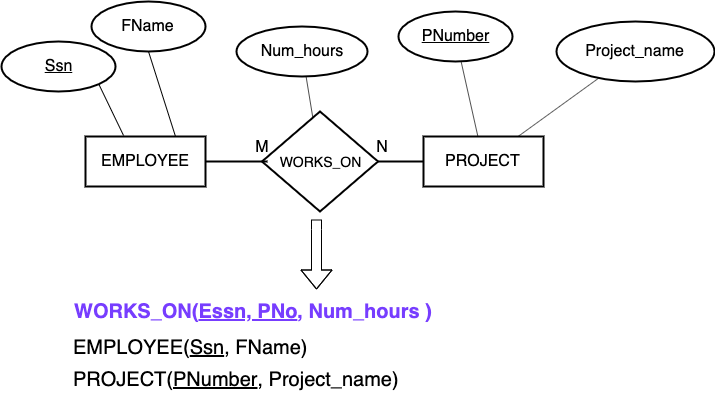

The diagram above was exported from draw.io. Its source (the exported page's mxGraphModel, read from the mxfile embedded in the PNG):
<mxGraphModel dx="932" dy="590" grid="1" gridSize="10" guides="1" tooltips="1" connect="1" arrows="1" fold="1" page="1" pageScale="1" pageWidth="827" pageHeight="1169" math="0" shadow="0">
  <root>
    <mxCell id="0" />
    <mxCell id="1" parent="0" />
    <mxCell id="yVpLkVPkTYECUh8DkX4--90" value="EMPLOYEE" style="html=1;fillColor=none;fontSize=16;strokeWidth=2;" parent="1" vertex="1">
      <mxGeometry x="94" y="175" width="120" height="50" as="geometry" />
    </mxCell>
    <mxCell id="yVpLkVPkTYECUh8DkX4--91" value="PROJECT" style="html=1;fillColor=none;fontSize=16;strokeWidth=2;" parent="1" vertex="1">
      <mxGeometry x="432" y="175" width="120" height="50" as="geometry" />
    </mxCell>
    <mxCell id="yVpLkVPkTYECUh8DkX4--93" value="WORKS_ON" style="shape=rhombus;strokeWidth=2;fontSize=17;perimeter=rhombusPerimeter;whiteSpace=wrap;html=1;align=center;fontSize=14;fillColor=none;" parent="1" vertex="1">
      <mxGeometry x="270.5" y="150" width="116" height="100" as="geometry" />
    </mxCell>
    <mxCell id="yVpLkVPkTYECUh8DkX4--94" value="" style="endArrow=none;html=1;exitX=1;exitY=0.5;exitDx=0;exitDy=0;endFill=0;strokeWidth=2;" parent="1" source="yVpLkVPkTYECUh8DkX4--90" edge="1">
      <mxGeometry width="50" height="50" relative="1" as="geometry">
        <mxPoint x="200.65584549074356" y="8.958327832184864" as="sourcePoint" />
        <mxPoint x="276" y="200" as="targetPoint" />
      </mxGeometry>
    </mxCell>
    <mxCell id="yVpLkVPkTYECUh8DkX4--95" value="" style="endArrow=none;html=1;entryX=0;entryY=0.5;entryDx=0;entryDy=0;endFill=0;strokeWidth=2;" parent="1" source="yVpLkVPkTYECUh8DkX4--93" target="yVpLkVPkTYECUh8DkX4--91" edge="1">
      <mxGeometry width="50" height="50" relative="1" as="geometry">
        <mxPoint x="380" y="200" as="sourcePoint" />
        <mxPoint x="286" y="210" as="targetPoint" />
      </mxGeometry>
    </mxCell>
    <mxCell id="yVpLkVPkTYECUh8DkX4--96" value="M" style="text;html=1;strokeColor=none;fillColor=none;align=center;verticalAlign=middle;whiteSpace=wrap;rounded=0;fontSize=16;" parent="1" vertex="1">
      <mxGeometry x="255.5" y="175" width="30" height="20" as="geometry" />
    </mxCell>
    <mxCell id="yVpLkVPkTYECUh8DkX4--97" value="N" style="text;html=1;strokeColor=none;fillColor=none;align=center;verticalAlign=middle;whiteSpace=wrap;rounded=0;fontSize=16;" parent="1" vertex="1">
      <mxGeometry x="376" y="175" width="30" height="20" as="geometry" />
    </mxCell>
    <mxCell id="yVpLkVPkTYECUh8DkX4--98" value="Num_hours" style="ellipse;whiteSpace=wrap;html=1;strokeWidth=2;fillColor=none;fontSize=16;" parent="1" vertex="1">
      <mxGeometry x="245" y="65" width="131" height="50" as="geometry" />
    </mxCell>
    <mxCell id="PgpCpTxEGu4RVDJ2l71C-1" value="" style="shape=flexArrow;endArrow=classic;html=1;" parent="1" edge="1">
      <mxGeometry width="50" height="50" relative="1" as="geometry">
        <mxPoint x="325" y="258" as="sourcePoint" />
        <mxPoint x="325" y="328" as="targetPoint" />
        <Array as="points">
          <mxPoint x="325" y="268" />
        </Array>
      </mxGeometry>
    </mxCell>
    <mxCell id="PgpCpTxEGu4RVDJ2l71C-2" value="EMPLOYEE(&lt;u&gt;Ssn&lt;/u&gt;, FName)" style="text;html=1;strokeColor=none;fillColor=none;align=left;verticalAlign=middle;whiteSpace=wrap;rounded=0;fontSize=20;" parent="1" vertex="1">
      <mxGeometry x="80" y="371" width="540" height="30" as="geometry" />
    </mxCell>
    <mxCell id="PgpCpTxEGu4RVDJ2l71C-5" value="Ssn" style="ellipse;whiteSpace=wrap;html=1;strokeWidth=2;fillColor=none;fontSize=16;fontStyle=4" parent="1" vertex="1">
      <mxGeometry x="10" y="80" width="114" height="50" as="geometry" />
    </mxCell>
    <mxCell id="PgpCpTxEGu4RVDJ2l71C-6" value="" style="endArrow=none;html=1;exitX=0.75;exitY=0;exitDx=0;exitDy=0;entryX=0.5;entryY=1;entryDx=0;entryDy=0;" parent="1" source="yVpLkVPkTYECUh8DkX4--90" target="PgpCpTxEGu4RVDJ2l71C-7" edge="1">
      <mxGeometry width="50" height="50" relative="1" as="geometry">
        <mxPoint x="149" y="175" as="sourcePoint" />
        <mxPoint x="199" y="125" as="targetPoint" />
      </mxGeometry>
    </mxCell>
    <mxCell id="PgpCpTxEGu4RVDJ2l71C-7" value="FName" style="ellipse;whiteSpace=wrap;html=1;strokeWidth=2;fillColor=none;fontSize=16;" parent="1" vertex="1">
      <mxGeometry x="100" y="40" width="114" height="50" as="geometry" />
    </mxCell>
    <mxCell id="PgpCpTxEGu4RVDJ2l71C-8" value="" style="endArrow=none;html=1;exitX=0.317;exitY=-0.02;exitDx=0;exitDy=0;entryX=1;entryY=1;entryDx=0;entryDy=0;exitPerimeter=0;" parent="1" source="yVpLkVPkTYECUh8DkX4--90" target="PgpCpTxEGu4RVDJ2l71C-5" edge="1">
      <mxGeometry width="50" height="50" relative="1" as="geometry">
        <mxPoint x="200" y="185" as="sourcePoint" />
        <mxPoint x="222" y="130" as="targetPoint" />
      </mxGeometry>
    </mxCell>
    <mxCell id="PgpCpTxEGu4RVDJ2l71C-9" value="" style="endArrow=none;html=1;" parent="1" source="yVpLkVPkTYECUh8DkX4--93" target="yVpLkVPkTYECUh8DkX4--98" edge="1">
      <mxGeometry width="50" height="50" relative="1" as="geometry">
        <mxPoint x="148.03999999999996" y="184" as="sourcePoint" />
        <mxPoint x="107.3050865276332" y="132.67766952966372" as="targetPoint" />
      </mxGeometry>
    </mxCell>
    <mxCell id="PgpCpTxEGu4RVDJ2l71C-10" value="PNumber" style="ellipse;whiteSpace=wrap;html=1;strokeWidth=2;fillColor=none;fontSize=16;fontStyle=4" parent="1" vertex="1">
      <mxGeometry x="407" y="50" width="114" height="50" as="geometry" />
    </mxCell>
    <mxCell id="PgpCpTxEGu4RVDJ2l71C-11" value="Project_name" style="ellipse;whiteSpace=wrap;html=1;strokeWidth=2;fillColor=none;fontSize=16;" parent="1" vertex="1">
      <mxGeometry x="565" y="60" width="158" height="60" as="geometry" />
    </mxCell>
    <mxCell id="PgpCpTxEGu4RVDJ2l71C-12" value="" style="endArrow=none;html=1;" parent="1" source="yVpLkVPkTYECUh8DkX4--91" target="PgpCpTxEGu4RVDJ2l71C-11" edge="1">
      <mxGeometry width="50" height="50" relative="1" as="geometry">
        <mxPoint x="653" y="227.5" as="sourcePoint" />
        <mxPoint x="610" y="143" as="targetPoint" />
      </mxGeometry>
    </mxCell>
    <mxCell id="PgpCpTxEGu4RVDJ2l71C-13" value="" style="endArrow=none;html=1;" parent="1" source="yVpLkVPkTYECUh8DkX4--91" target="PgpCpTxEGu4RVDJ2l71C-10" edge="1">
      <mxGeometry width="50" height="50" relative="1" as="geometry">
        <mxPoint x="553.7543859649122" y="185" as="sourcePoint" />
        <mxPoint x="620" y="153" as="targetPoint" />
      </mxGeometry>
    </mxCell>
    <mxCell id="PgpCpTxEGu4RVDJ2l71C-16" value="&lt;font color=&quot;#773dff&quot; style=&quot;font-weight: bold&quot;&gt;WORKS_ON(&lt;u&gt;Essn, PNo&lt;/u&gt;, Num_hours )&amp;nbsp;&lt;/font&gt;" style="text;html=1;strokeColor=none;fillColor=none;align=left;verticalAlign=middle;whiteSpace=wrap;rounded=0;fontSize=20;" parent="1" vertex="1">
      <mxGeometry x="81" y="335" width="540" height="30" as="geometry" />
    </mxCell>
    <mxCell id="PgpCpTxEGu4RVDJ2l71C-17" value="PROJECT(&lt;u&gt;PNumber&lt;/u&gt;, Project_name)" style="text;html=1;strokeColor=none;fillColor=none;align=left;verticalAlign=middle;whiteSpace=wrap;rounded=0;fontSize=20;" parent="1" vertex="1">
      <mxGeometry x="80" y="403" width="540" height="30" as="geometry" />
    </mxCell>
  </root>
</mxGraphModel>